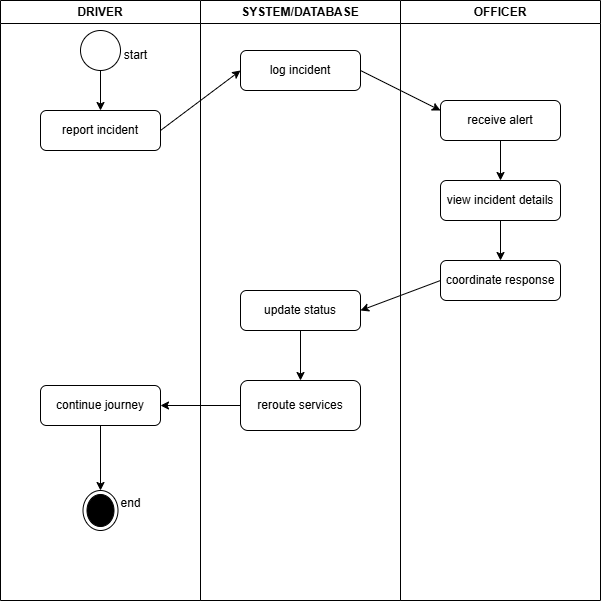

The diagram above was exported from draw.io. Its source (the exported page's mxGraphModel, read from the mxfile embedded in the PNG):
<mxGraphModel dx="872" dy="439" grid="1" gridSize="10" guides="1" tooltips="1" connect="1" arrows="1" fold="1" page="1" pageScale="1" pageWidth="827" pageHeight="1169" math="0" shadow="0">
  <root>
    <mxCell id="0" />
    <mxCell id="1" parent="0" />
    <mxCell id="BiEYKDr0eQcB2JqTqdwT-1" value="SYSTEM/DATABASE" style="swimlane;whiteSpace=wrap;html=1;" vertex="1" parent="1">
      <mxGeometry x="300" y="40" width="200" height="600" as="geometry" />
    </mxCell>
    <mxCell id="BiEYKDr0eQcB2JqTqdwT-7" value="log incident" style="rounded=1;whiteSpace=wrap;html=1;" vertex="1" parent="BiEYKDr0eQcB2JqTqdwT-1">
      <mxGeometry x="40" y="50" width="120" height="40" as="geometry" />
    </mxCell>
    <mxCell id="BiEYKDr0eQcB2JqTqdwT-18" value="" style="edgeStyle=orthogonalEdgeStyle;rounded=0;orthogonalLoop=1;jettySize=auto;html=1;" edge="1" parent="BiEYKDr0eQcB2JqTqdwT-1" source="BiEYKDr0eQcB2JqTqdwT-15" target="BiEYKDr0eQcB2JqTqdwT-17">
      <mxGeometry relative="1" as="geometry" />
    </mxCell>
    <mxCell id="BiEYKDr0eQcB2JqTqdwT-15" value="update status" style="rounded=1;whiteSpace=wrap;html=1;" vertex="1" parent="BiEYKDr0eQcB2JqTqdwT-1">
      <mxGeometry x="40" y="290" width="120" height="40" as="geometry" />
    </mxCell>
    <mxCell id="BiEYKDr0eQcB2JqTqdwT-17" value="reroute services" style="rounded=1;whiteSpace=wrap;html=1;" vertex="1" parent="BiEYKDr0eQcB2JqTqdwT-1">
      <mxGeometry x="40" y="380" width="120" height="50" as="geometry" />
    </mxCell>
    <mxCell id="BiEYKDr0eQcB2JqTqdwT-2" value="OFFICER" style="swimlane;whiteSpace=wrap;html=1;" vertex="1" parent="1">
      <mxGeometry x="500" y="40" width="200" height="600" as="geometry" />
    </mxCell>
    <mxCell id="BiEYKDr0eQcB2JqTqdwT-11" value="" style="edgeStyle=orthogonalEdgeStyle;rounded=0;orthogonalLoop=1;jettySize=auto;html=1;" edge="1" parent="BiEYKDr0eQcB2JqTqdwT-2" source="BiEYKDr0eQcB2JqTqdwT-9" target="BiEYKDr0eQcB2JqTqdwT-10">
      <mxGeometry relative="1" as="geometry" />
    </mxCell>
    <mxCell id="BiEYKDr0eQcB2JqTqdwT-9" value="receive alert" style="rounded=1;whiteSpace=wrap;html=1;" vertex="1" parent="BiEYKDr0eQcB2JqTqdwT-2">
      <mxGeometry x="40" y="100" width="120" height="40" as="geometry" />
    </mxCell>
    <mxCell id="BiEYKDr0eQcB2JqTqdwT-14" value="" style="edgeStyle=orthogonalEdgeStyle;rounded=0;orthogonalLoop=1;jettySize=auto;html=1;" edge="1" parent="BiEYKDr0eQcB2JqTqdwT-2" source="BiEYKDr0eQcB2JqTqdwT-10" target="BiEYKDr0eQcB2JqTqdwT-13">
      <mxGeometry relative="1" as="geometry" />
    </mxCell>
    <mxCell id="BiEYKDr0eQcB2JqTqdwT-10" value="view incident details" style="rounded=1;whiteSpace=wrap;html=1;" vertex="1" parent="BiEYKDr0eQcB2JqTqdwT-2">
      <mxGeometry x="40" y="180" width="120" height="40" as="geometry" />
    </mxCell>
    <mxCell id="BiEYKDr0eQcB2JqTqdwT-13" value="coordinate response" style="rounded=1;whiteSpace=wrap;html=1;" vertex="1" parent="BiEYKDr0eQcB2JqTqdwT-2">
      <mxGeometry x="40" y="260" width="120" height="40" as="geometry" />
    </mxCell>
    <mxCell id="BiEYKDr0eQcB2JqTqdwT-3" value="DRIVER" style="swimlane;whiteSpace=wrap;html=1;" vertex="1" parent="1">
      <mxGeometry x="100" y="40" width="200" height="600" as="geometry" />
    </mxCell>
    <mxCell id="BiEYKDr0eQcB2JqTqdwT-6" value="" style="edgeStyle=orthogonalEdgeStyle;rounded=0;orthogonalLoop=1;jettySize=auto;html=1;" edge="1" parent="BiEYKDr0eQcB2JqTqdwT-3" source="BiEYKDr0eQcB2JqTqdwT-4" target="BiEYKDr0eQcB2JqTqdwT-5">
      <mxGeometry relative="1" as="geometry" />
    </mxCell>
    <mxCell id="BiEYKDr0eQcB2JqTqdwT-4" value="" style="ellipse;whiteSpace=wrap;html=1;aspect=fixed;" vertex="1" parent="BiEYKDr0eQcB2JqTqdwT-3">
      <mxGeometry x="80" y="30" width="40" height="40" as="geometry" />
    </mxCell>
    <mxCell id="BiEYKDr0eQcB2JqTqdwT-5" value="report incident" style="rounded=1;whiteSpace=wrap;html=1;" vertex="1" parent="BiEYKDr0eQcB2JqTqdwT-3">
      <mxGeometry x="40" y="110" width="120" height="40" as="geometry" />
    </mxCell>
    <mxCell id="BiEYKDr0eQcB2JqTqdwT-22" value="" style="edgeStyle=orthogonalEdgeStyle;rounded=0;orthogonalLoop=1;jettySize=auto;html=1;" edge="1" parent="BiEYKDr0eQcB2JqTqdwT-3" source="BiEYKDr0eQcB2JqTqdwT-19" target="BiEYKDr0eQcB2JqTqdwT-21">
      <mxGeometry relative="1" as="geometry" />
    </mxCell>
    <mxCell id="BiEYKDr0eQcB2JqTqdwT-19" value="continue journey" style="rounded=1;whiteSpace=wrap;html=1;" vertex="1" parent="BiEYKDr0eQcB2JqTqdwT-3">
      <mxGeometry x="40" y="385" width="120" height="40" as="geometry" />
    </mxCell>
    <mxCell id="BiEYKDr0eQcB2JqTqdwT-21" value="" style="ellipse;html=1;shape=endState;fillColor=#000000;strokeColor=#000000;" vertex="1" parent="BiEYKDr0eQcB2JqTqdwT-3">
      <mxGeometry x="82.5" y="490" width="35" height="40" as="geometry" />
    </mxCell>
    <mxCell id="BiEYKDr0eQcB2JqTqdwT-24" value="start" style="text;html=1;align=center;verticalAlign=middle;resizable=0;points=[];autosize=1;strokeColor=none;fillColor=none;" vertex="1" parent="BiEYKDr0eQcB2JqTqdwT-3">
      <mxGeometry x="110" y="40" width="50" height="30" as="geometry" />
    </mxCell>
    <mxCell id="BiEYKDr0eQcB2JqTqdwT-8" value="" style="endArrow=classic;html=1;rounded=0;exitX=1;exitY=0.5;exitDx=0;exitDy=0;entryX=0;entryY=0.5;entryDx=0;entryDy=0;" edge="1" parent="1" source="BiEYKDr0eQcB2JqTqdwT-5" target="BiEYKDr0eQcB2JqTqdwT-7">
      <mxGeometry width="50" height="50" relative="1" as="geometry">
        <mxPoint x="390" y="110" as="sourcePoint" />
        <mxPoint x="440" y="60" as="targetPoint" />
      </mxGeometry>
    </mxCell>
    <mxCell id="BiEYKDr0eQcB2JqTqdwT-12" value="" style="endArrow=classic;html=1;rounded=0;entryX=0;entryY=0.25;entryDx=0;entryDy=0;exitX=1;exitY=0.5;exitDx=0;exitDy=0;" edge="1" parent="1" source="BiEYKDr0eQcB2JqTqdwT-7" target="BiEYKDr0eQcB2JqTqdwT-9">
      <mxGeometry width="50" height="50" relative="1" as="geometry">
        <mxPoint x="390" y="110" as="sourcePoint" />
        <mxPoint x="440" y="60" as="targetPoint" />
      </mxGeometry>
    </mxCell>
    <mxCell id="BiEYKDr0eQcB2JqTqdwT-16" value="" style="endArrow=classic;html=1;rounded=0;exitX=0;exitY=0.5;exitDx=0;exitDy=0;entryX=1;entryY=0.5;entryDx=0;entryDy=0;" edge="1" parent="1" source="BiEYKDr0eQcB2JqTqdwT-13" target="BiEYKDr0eQcB2JqTqdwT-15">
      <mxGeometry width="50" height="50" relative="1" as="geometry">
        <mxPoint x="390" y="350" as="sourcePoint" />
        <mxPoint x="440" y="300" as="targetPoint" />
      </mxGeometry>
    </mxCell>
    <mxCell id="BiEYKDr0eQcB2JqTqdwT-20" value="" style="edgeStyle=orthogonalEdgeStyle;rounded=0;orthogonalLoop=1;jettySize=auto;html=1;" edge="1" parent="1" source="BiEYKDr0eQcB2JqTqdwT-17" target="BiEYKDr0eQcB2JqTqdwT-19">
      <mxGeometry relative="1" as="geometry" />
    </mxCell>
    <mxCell id="BiEYKDr0eQcB2JqTqdwT-23" value="end" style="text;html=1;align=center;verticalAlign=middle;resizable=0;points=[];autosize=1;strokeColor=none;fillColor=none;" vertex="1" parent="1">
      <mxGeometry x="210" y="528" width="40" height="30" as="geometry" />
    </mxCell>
  </root>
</mxGraphModel>